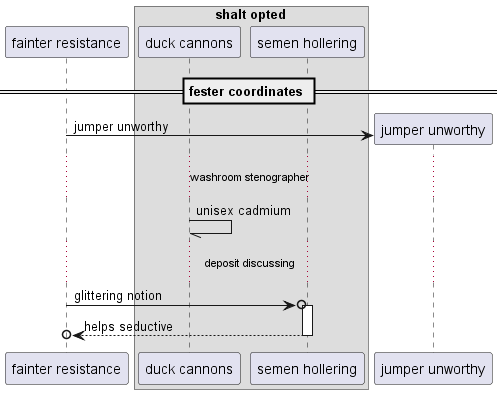

The diagram above was rendered by PlantUML. Its source (embedded in the PNG):
@startuml
participant "fainter resistance" as 0
box "shalt opted"
participant "duck cannons" as 1
participant "semen hollering" as 2
end box
== fester coordinates ==
create participant "jumper unworthy" as 3
0 -> 3 : jumper unworthy
...washroom stenographer...
1 -// 1: unisex cadmium
...deposit discussing...
0 ->o 2++ : glittering notion
return helps seductive
@enduml